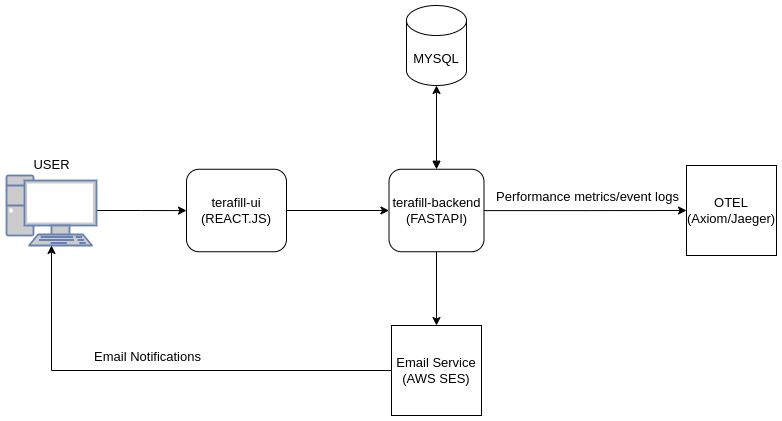

The diagram above was exported from draw.io. Its source (the exported page's mxGraphModel, read from the mxfile embedded in the PNG):
<mxGraphModel dx="1005" dy="587" grid="1" gridSize="10" guides="1" tooltips="1" connect="1" arrows="1" fold="1" page="1" pageScale="1" pageWidth="827" pageHeight="1169" math="0" shadow="0">
  <root>
    <mxCell id="0" />
    <mxCell id="1" parent="0" />
    <mxCell id="6CxLVVozRxN4_YdGFGI1-3" style="edgeStyle=orthogonalEdgeStyle;rounded=0;orthogonalLoop=1;jettySize=auto;html=1;fontSize=13;" edge="1" parent="1" source="6CxLVVozRxN4_YdGFGI1-1" target="6CxLVVozRxN4_YdGFGI1-2">
      <mxGeometry relative="1" as="geometry" />
    </mxCell>
    <mxCell id="6CxLVVozRxN4_YdGFGI1-1" value="USER" style="fontColor=#000000;verticalAlign=bottom;verticalLabelPosition=top;labelPosition=center;align=center;html=1;outlineConnect=0;fillColor=#CCCCCC;strokeColor=#6881B3;gradientColor=none;gradientDirection=north;strokeWidth=2;shape=mxgraph.networks.pc;fontSize=13;" vertex="1" parent="1">
      <mxGeometry x="160" y="170" width="90" height="70" as="geometry" />
    </mxCell>
    <mxCell id="6CxLVVozRxN4_YdGFGI1-11" style="edgeStyle=orthogonalEdgeStyle;rounded=0;orthogonalLoop=1;jettySize=auto;html=1;fontSize=13;" edge="1" parent="1" source="6CxLVVozRxN4_YdGFGI1-2" target="6CxLVVozRxN4_YdGFGI1-4">
      <mxGeometry relative="1" as="geometry" />
    </mxCell>
    <mxCell id="6CxLVVozRxN4_YdGFGI1-2" value="terafill-ui&lt;br style=&quot;font-size: 13px;&quot;&gt;(REACT.JS)" style="rounded=1;whiteSpace=wrap;html=1;fontSize=13;" vertex="1" parent="1">
      <mxGeometry x="340" y="163.75" width="100" height="82.5" as="geometry" />
    </mxCell>
    <mxCell id="6CxLVVozRxN4_YdGFGI1-8" style="edgeStyle=orthogonalEdgeStyle;rounded=0;orthogonalLoop=1;jettySize=auto;html=1;startArrow=block;startFill=1;fontSize=13;" edge="1" parent="1" source="6CxLVVozRxN4_YdGFGI1-4" target="6CxLVVozRxN4_YdGFGI1-17">
      <mxGeometry relative="1" as="geometry">
        <mxPoint x="590" y="84.5" as="targetPoint" />
      </mxGeometry>
    </mxCell>
    <mxCell id="6CxLVVozRxN4_YdGFGI1-10" style="edgeStyle=orthogonalEdgeStyle;rounded=0;orthogonalLoop=1;jettySize=auto;html=1;fontSize=13;" edge="1" parent="1" source="6CxLVVozRxN4_YdGFGI1-4" target="6CxLVVozRxN4_YdGFGI1-9">
      <mxGeometry relative="1" as="geometry" />
    </mxCell>
    <mxCell id="6CxLVVozRxN4_YdGFGI1-16" value="Performance metrics/event logs" style="edgeLabel;html=1;align=center;verticalAlign=middle;resizable=0;points=[];fontSize=13;" vertex="1" connectable="0" parent="6CxLVVozRxN4_YdGFGI1-10">
      <mxGeometry x="-0.174" y="1" relative="1" as="geometry">
        <mxPoint x="19" y="-14" as="offset" />
      </mxGeometry>
    </mxCell>
    <mxCell id="6CxLVVozRxN4_YdGFGI1-13" style="edgeStyle=orthogonalEdgeStyle;rounded=0;orthogonalLoop=1;jettySize=auto;html=1;fontSize=13;" edge="1" parent="1" source="6CxLVVozRxN4_YdGFGI1-4" target="6CxLVVozRxN4_YdGFGI1-12">
      <mxGeometry relative="1" as="geometry" />
    </mxCell>
    <mxCell id="6CxLVVozRxN4_YdGFGI1-4" value="terafill-backend&lt;br style=&quot;font-size: 13px;&quot;&gt;(FASTAPI)" style="rounded=1;whiteSpace=wrap;html=1;fontSize=13;" vertex="1" parent="1">
      <mxGeometry x="542.5" y="163.75" width="95" height="82.5" as="geometry" />
    </mxCell>
    <mxCell id="6CxLVVozRxN4_YdGFGI1-9" value="OTEL&lt;br style=&quot;font-size: 13px;&quot;&gt;(Axiom/Jaeger)" style="whiteSpace=wrap;html=1;aspect=fixed;fontSize=13;" vertex="1" parent="1">
      <mxGeometry x="840" y="160" width="90" height="90" as="geometry" />
    </mxCell>
    <mxCell id="6CxLVVozRxN4_YdGFGI1-14" style="edgeStyle=orthogonalEdgeStyle;rounded=0;orthogonalLoop=1;jettySize=auto;html=1;fontSize=13;" edge="1" parent="1" source="6CxLVVozRxN4_YdGFGI1-12" target="6CxLVVozRxN4_YdGFGI1-1">
      <mxGeometry relative="1" as="geometry" />
    </mxCell>
    <mxCell id="6CxLVVozRxN4_YdGFGI1-15" value="Email Notifications" style="edgeLabel;html=1;align=center;verticalAlign=middle;resizable=0;points=[];fontSize=13;" vertex="1" connectable="0" parent="6CxLVVozRxN4_YdGFGI1-14">
      <mxGeometry x="0.1166" relative="1" as="geometry">
        <mxPoint x="15" y="-15" as="offset" />
      </mxGeometry>
    </mxCell>
    <mxCell id="6CxLVVozRxN4_YdGFGI1-12" value="Email Service&lt;br style=&quot;font-size: 13px;&quot;&gt;(AWS SES)" style="whiteSpace=wrap;html=1;aspect=fixed;fontSize=13;" vertex="1" parent="1">
      <mxGeometry x="545" y="320" width="90" height="90" as="geometry" />
    </mxCell>
    <mxCell id="6CxLVVozRxN4_YdGFGI1-17" value="MYSQL" style="shape=cylinder3;whiteSpace=wrap;html=1;boundedLbl=1;backgroundOutline=1;size=15;fontSize=13;" vertex="1" parent="1">
      <mxGeometry x="560" width="60" height="80" as="geometry" />
    </mxCell>
  </root>
</mxGraphModel>